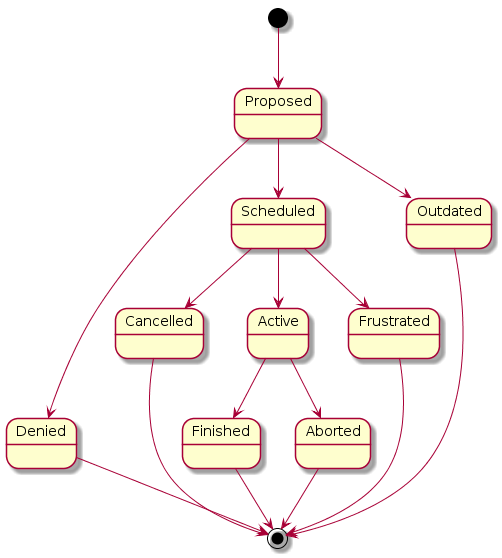

The diagram above was rendered by PlantUML. Its source (embedded in the PNG):
@startuml
[*] --> Proposed
Proposed --> Denied
Denied --> [*]
Proposed --> Scheduled
Proposed --> Outdated
Outdated --> [*]
Scheduled --> Cancelled
Cancelled --> [*]
Scheduled --> Active
Scheduled --> Frustrated
Active --> Finished
Active --> Aborted
Aborted --> [*]
Finished --> [*]
Frustrated --> [*]
@enduml